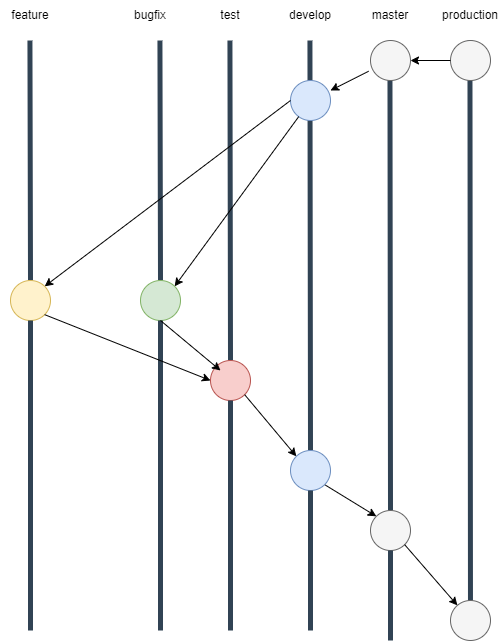

The diagram above was exported from draw.io. Its source (the exported page's mxGraphModel, read from the mxfile embedded in the PNG):
<mxGraphModel dx="1038" dy="1749" grid="1" gridSize="10" guides="1" tooltips="1" connect="1" arrows="1" fold="1" page="1" pageScale="1" pageWidth="850" pageHeight="1100" math="0" shadow="0">
  <root>
    <mxCell id="0" />
    <mxCell id="1" parent="0" />
    <mxCell id="OSVja9YV9loTz78kXG6U-35" value="" style="endArrow=none;html=1;rounded=0;fillColor=#647687;strokeColor=#314354;strokeWidth=5;" parent="1" edge="1">
      <mxGeometry width="50" height="50" relative="1" as="geometry">
        <mxPoint x="900" y="510" as="sourcePoint" />
        <mxPoint x="899.44" y="-80" as="targetPoint" />
      </mxGeometry>
    </mxCell>
    <mxCell id="OSVja9YV9loTz78kXG6U-34" value="" style="endArrow=none;html=1;rounded=0;fillColor=#647687;strokeColor=#314354;strokeWidth=5;startArrow=none;" parent="1" source="OSVja9YV9loTz78kXG6U-23" edge="1">
      <mxGeometry width="50" height="50" relative="1" as="geometry">
        <mxPoint x="820" y="520" as="sourcePoint" />
        <mxPoint x="819.44" y="-70" as="targetPoint" />
      </mxGeometry>
    </mxCell>
    <mxCell id="OSVja9YV9loTz78kXG6U-33" value="" style="endArrow=none;html=1;rounded=0;fillColor=#647687;strokeColor=#314354;strokeWidth=5;startArrow=none;" parent="1" source="OSVja9YV9loTz78kXG6U-18" edge="1">
      <mxGeometry width="50" height="50" relative="1" as="geometry">
        <mxPoint x="740" y="510" as="sourcePoint" />
        <mxPoint x="739.44" y="-80" as="targetPoint" />
      </mxGeometry>
    </mxCell>
    <mxCell id="OSVja9YV9loTz78kXG6U-32" value="" style="endArrow=none;html=1;rounded=0;fillColor=#647687;strokeColor=#314354;strokeWidth=5;startArrow=none;" parent="1" source="byHXq3cpFMI0-J4gyaPZ-1" edge="1">
      <mxGeometry width="50" height="50" relative="1" as="geometry">
        <mxPoint x="660" y="510" as="sourcePoint" />
        <mxPoint x="659.44" y="-80" as="targetPoint" />
      </mxGeometry>
    </mxCell>
    <mxCell id="OSVja9YV9loTz78kXG6U-31" value="" style="endArrow=none;html=1;rounded=0;fillColor=#647687;strokeColor=#314354;strokeWidth=5;startArrow=none;" parent="1" source="OSVja9YV9loTz78kXG6U-6" edge="1">
      <mxGeometry width="50" height="50" relative="1" as="geometry">
        <mxPoint x="590" y="510" as="sourcePoint" />
        <mxPoint x="589.44" y="-80" as="targetPoint" />
      </mxGeometry>
    </mxCell>
    <mxCell id="OSVja9YV9loTz78kXG6U-30" value="" style="endArrow=none;html=1;rounded=0;fillColor=#647687;strokeColor=#314354;strokeWidth=5;startArrow=none;" parent="1" source="OSVja9YV9loTz78kXG6U-8" edge="1">
      <mxGeometry width="50" height="50" relative="1" as="geometry">
        <mxPoint x="460" y="510" as="sourcePoint" />
        <mxPoint x="459.44" y="-80" as="targetPoint" />
      </mxGeometry>
    </mxCell>
    <mxCell id="OSVja9YV9loTz78kXG6U-1" value="" style="ellipse;whiteSpace=wrap;html=1;aspect=fixed;fillColor=#dae8fc;strokeColor=#6c8ebf;" parent="1" vertex="1">
      <mxGeometry x="720" y="-40" width="40" height="40" as="geometry" />
    </mxCell>
    <mxCell id="OSVja9YV9loTz78kXG6U-3" value="develop" style="text;html=1;strokeColor=none;fillColor=none;align=center;verticalAlign=middle;whiteSpace=wrap;rounded=0;" parent="1" vertex="1">
      <mxGeometry x="710" y="-120" width="60" height="30" as="geometry" />
    </mxCell>
    <mxCell id="OSVja9YV9loTz78kXG6U-4" value="test" style="text;html=1;strokeColor=none;fillColor=none;align=center;verticalAlign=middle;whiteSpace=wrap;rounded=0;" parent="1" vertex="1">
      <mxGeometry x="630" y="-120" width="60" height="30" as="geometry" />
    </mxCell>
    <mxCell id="OSVja9YV9loTz78kXG6U-5" value="bugfix" style="text;html=1;strokeColor=none;fillColor=none;align=center;verticalAlign=middle;whiteSpace=wrap;rounded=0;" parent="1" vertex="1">
      <mxGeometry x="550" y="-120" width="60" height="30" as="geometry" />
    </mxCell>
    <mxCell id="OSVja9YV9loTz78kXG6U-7" value="feature" style="text;html=1;strokeColor=none;fillColor=none;align=center;verticalAlign=middle;whiteSpace=wrap;rounded=0;" parent="1" vertex="1">
      <mxGeometry x="430" y="-120" width="60" height="30" as="geometry" />
    </mxCell>
    <mxCell id="OSVja9YV9loTz78kXG6U-9" value="master" style="text;html=1;strokeColor=none;fillColor=none;align=center;verticalAlign=middle;whiteSpace=wrap;rounded=0;" parent="1" vertex="1">
      <mxGeometry x="790" y="-120" width="60" height="30" as="geometry" />
    </mxCell>
    <mxCell id="OSVja9YV9loTz78kXG6U-10" value="" style="ellipse;whiteSpace=wrap;html=1;aspect=fixed;fillColor=#f5f5f5;strokeColor=#666666;fontColor=#333333;" parent="1" vertex="1">
      <mxGeometry x="800" y="-80" width="40" height="40" as="geometry" />
    </mxCell>
    <mxCell id="OSVja9YV9loTz78kXG6U-14" value="" style="endArrow=classic;html=1;rounded=0;entryX=1;entryY=0;entryDx=0;entryDy=0;" parent="1" source="OSVja9YV9loTz78kXG6U-1" target="OSVja9YV9loTz78kXG6U-6" edge="1">
      <mxGeometry width="50" height="50" relative="1" as="geometry">
        <mxPoint x="725.8578643762689" y="154.14213562373106" as="sourcePoint" />
        <mxPoint x="470" y="360" as="targetPoint" />
      </mxGeometry>
    </mxCell>
    <mxCell id="OSVja9YV9loTz78kXG6U-17" value="" style="endArrow=classic;html=1;rounded=0;entryX=1;entryY=0;entryDx=0;entryDy=0;exitX=0;exitY=0.5;exitDx=0;exitDy=0;" parent="1" source="OSVja9YV9loTz78kXG6U-1" target="OSVja9YV9loTz78kXG6U-8" edge="1">
      <mxGeometry width="50" height="50" relative="1" as="geometry">
        <mxPoint x="720" y="140" as="sourcePoint" />
        <mxPoint x="490" y="70" as="targetPoint" />
      </mxGeometry>
    </mxCell>
    <mxCell id="OSVja9YV9loTz78kXG6U-22" value="" style="endArrow=classic;html=1;rounded=0;exitX=-0.047;exitY=0.769;exitDx=0;exitDy=0;exitPerimeter=0;" parent="1" source="OSVja9YV9loTz78kXG6U-10" edge="1">
      <mxGeometry width="50" height="50" relative="1" as="geometry">
        <mxPoint x="620" y="90" as="sourcePoint" />
        <mxPoint x="760" y="-30" as="targetPoint" />
      </mxGeometry>
    </mxCell>
    <mxCell id="OSVja9YV9loTz78kXG6U-24" value="" style="endArrow=classic;html=1;rounded=0;entryX=0;entryY=0;entryDx=0;entryDy=0;exitX=1;exitY=1;exitDx=0;exitDy=0;" parent="1" source="OSVja9YV9loTz78kXG6U-18" target="OSVja9YV9loTz78kXG6U-23" edge="1">
      <mxGeometry width="50" height="50" relative="1" as="geometry">
        <mxPoint x="170" y="220" as="sourcePoint" />
        <mxPoint x="220" y="170" as="targetPoint" />
      </mxGeometry>
    </mxCell>
    <mxCell id="OSVja9YV9loTz78kXG6U-25" value="production" style="text;html=1;strokeColor=none;fillColor=none;align=center;verticalAlign=middle;whiteSpace=wrap;rounded=0;" parent="1" vertex="1">
      <mxGeometry x="870" y="-120" width="60" height="30" as="geometry" />
    </mxCell>
    <mxCell id="OSVja9YV9loTz78kXG6U-26" value="" style="ellipse;whiteSpace=wrap;html=1;aspect=fixed;fillColor=#f5f5f5;strokeColor=#666666;fontColor=#333333;" parent="1" vertex="1">
      <mxGeometry x="880" y="-80" width="40" height="40" as="geometry" />
    </mxCell>
    <mxCell id="OSVja9YV9loTz78kXG6U-27" value="" style="endArrow=classic;html=1;rounded=0;entryX=1;entryY=0.5;entryDx=0;entryDy=0;exitX=0;exitY=0.5;exitDx=0;exitDy=0;" parent="1" source="OSVja9YV9loTz78kXG6U-26" target="OSVja9YV9loTz78kXG6U-10" edge="1">
      <mxGeometry width="50" height="50" relative="1" as="geometry">
        <mxPoint x="620" y="260" as="sourcePoint" />
        <mxPoint x="670" y="210" as="targetPoint" />
      </mxGeometry>
    </mxCell>
    <mxCell id="OSVja9YV9loTz78kXG6U-28" value="" style="ellipse;whiteSpace=wrap;html=1;aspect=fixed;fillColor=#f5f5f5;strokeColor=#666666;fontColor=#333333;" parent="1" vertex="1">
      <mxGeometry x="880" y="480" width="40" height="40" as="geometry" />
    </mxCell>
    <mxCell id="byHXq3cpFMI0-J4gyaPZ-1" value="" style="ellipse;whiteSpace=wrap;html=1;aspect=fixed;fillColor=#f8cecc;strokeColor=#b85450;" parent="1" vertex="1">
      <mxGeometry x="640" y="240" width="40" height="40" as="geometry" />
    </mxCell>
    <mxCell id="byHXq3cpFMI0-J4gyaPZ-2" value="" style="endArrow=none;html=1;rounded=0;fillColor=#647687;strokeColor=#314354;strokeWidth=5;" parent="1" target="byHXq3cpFMI0-J4gyaPZ-1" edge="1">
      <mxGeometry width="50" height="50" relative="1" as="geometry">
        <mxPoint x="660" y="510" as="sourcePoint" />
        <mxPoint x="659.44" y="-80" as="targetPoint" />
      </mxGeometry>
    </mxCell>
    <mxCell id="OSVja9YV9loTz78kXG6U-8" value="" style="ellipse;whiteSpace=wrap;html=1;aspect=fixed;fillColor=#fff2cc;strokeColor=#d6b656;" parent="1" vertex="1">
      <mxGeometry x="440" y="160" width="40" height="40" as="geometry" />
    </mxCell>
    <mxCell id="byHXq3cpFMI0-J4gyaPZ-3" value="" style="endArrow=none;html=1;rounded=0;fillColor=#647687;strokeColor=#314354;strokeWidth=5;" parent="1" target="OSVja9YV9loTz78kXG6U-8" edge="1">
      <mxGeometry width="50" height="50" relative="1" as="geometry">
        <mxPoint x="460" y="510" as="sourcePoint" />
        <mxPoint x="459.44000000000005" y="-80" as="targetPoint" />
      </mxGeometry>
    </mxCell>
    <mxCell id="OSVja9YV9loTz78kXG6U-6" value="" style="ellipse;whiteSpace=wrap;html=1;aspect=fixed;fillColor=#d5e8d4;strokeColor=#82b366;" parent="1" vertex="1">
      <mxGeometry x="570" y="160" width="40" height="40" as="geometry" />
    </mxCell>
    <mxCell id="byHXq3cpFMI0-J4gyaPZ-4" value="" style="endArrow=none;html=1;rounded=0;fillColor=#647687;strokeColor=#314354;strokeWidth=5;" parent="1" target="OSVja9YV9loTz78kXG6U-6" edge="1">
      <mxGeometry width="50" height="50" relative="1" as="geometry">
        <mxPoint x="590" y="510" as="sourcePoint" />
        <mxPoint x="589.44" y="-80" as="targetPoint" />
      </mxGeometry>
    </mxCell>
    <mxCell id="byHXq3cpFMI0-J4gyaPZ-6" value="" style="endArrow=classic;html=1;rounded=0;exitX=0.5;exitY=1;exitDx=0;exitDy=0;" parent="1" source="OSVja9YV9loTz78kXG6U-6" edge="1">
      <mxGeometry width="50" height="50" relative="1" as="geometry">
        <mxPoint x="510" y="240" as="sourcePoint" />
        <mxPoint x="650" y="250" as="targetPoint" />
      </mxGeometry>
    </mxCell>
    <mxCell id="byHXq3cpFMI0-J4gyaPZ-7" value="" style="endArrow=classic;html=1;rounded=0;entryX=0;entryY=0.5;entryDx=0;entryDy=0;exitX=1;exitY=1;exitDx=0;exitDy=0;" parent="1" source="OSVja9YV9loTz78kXG6U-8" target="byHXq3cpFMI0-J4gyaPZ-1" edge="1">
      <mxGeometry width="50" height="50" relative="1" as="geometry">
        <mxPoint x="510" y="240" as="sourcePoint" />
        <mxPoint x="560" y="190" as="targetPoint" />
      </mxGeometry>
    </mxCell>
    <mxCell id="OSVja9YV9loTz78kXG6U-18" value="" style="ellipse;whiteSpace=wrap;html=1;aspect=fixed;fillColor=#dae8fc;strokeColor=#6c8ebf;" parent="1" vertex="1">
      <mxGeometry x="720" y="330" width="40" height="40" as="geometry" />
    </mxCell>
    <mxCell id="byHXq3cpFMI0-J4gyaPZ-8" value="" style="endArrow=none;html=1;rounded=0;fillColor=#647687;strokeColor=#314354;strokeWidth=5;" parent="1" target="OSVja9YV9loTz78kXG6U-18" edge="1">
      <mxGeometry width="50" height="50" relative="1" as="geometry">
        <mxPoint x="740" y="510" as="sourcePoint" />
        <mxPoint x="739.44" y="-80" as="targetPoint" />
      </mxGeometry>
    </mxCell>
    <mxCell id="byHXq3cpFMI0-J4gyaPZ-9" value="" style="endArrow=classic;html=1;rounded=0;entryX=0;entryY=0;entryDx=0;entryDy=0;exitX=1;exitY=1;exitDx=0;exitDy=0;" parent="1" source="byHXq3cpFMI0-J4gyaPZ-1" target="OSVja9YV9loTz78kXG6U-18" edge="1">
      <mxGeometry width="50" height="50" relative="1" as="geometry">
        <mxPoint x="320" y="360" as="sourcePoint" />
        <mxPoint x="370" y="310" as="targetPoint" />
      </mxGeometry>
    </mxCell>
    <mxCell id="OSVja9YV9loTz78kXG6U-23" value="" style="ellipse;whiteSpace=wrap;html=1;aspect=fixed;fillColor=#f5f5f5;strokeColor=#666666;fontColor=#333333;" parent="1" vertex="1">
      <mxGeometry x="800" y="390" width="40" height="40" as="geometry" />
    </mxCell>
    <mxCell id="byHXq3cpFMI0-J4gyaPZ-10" value="" style="endArrow=none;html=1;rounded=0;fillColor=#647687;strokeColor=#314354;strokeWidth=5;" parent="1" target="OSVja9YV9loTz78kXG6U-23" edge="1">
      <mxGeometry width="50" height="50" relative="1" as="geometry">
        <mxPoint x="820" y="520" as="sourcePoint" />
        <mxPoint x="819.44" y="-70" as="targetPoint" />
      </mxGeometry>
    </mxCell>
    <mxCell id="byHXq3cpFMI0-J4gyaPZ-11" value="" style="endArrow=classic;html=1;rounded=0;exitX=1;exitY=1;exitDx=0;exitDy=0;" parent="1" source="OSVja9YV9loTz78kXG6U-23" target="OSVja9YV9loTz78kXG6U-28" edge="1">
      <mxGeometry width="50" height="50" relative="1" as="geometry">
        <mxPoint x="220" y="410" as="sourcePoint" />
        <mxPoint x="270" y="360" as="targetPoint" />
      </mxGeometry>
    </mxCell>
  </root>
</mxGraphModel>